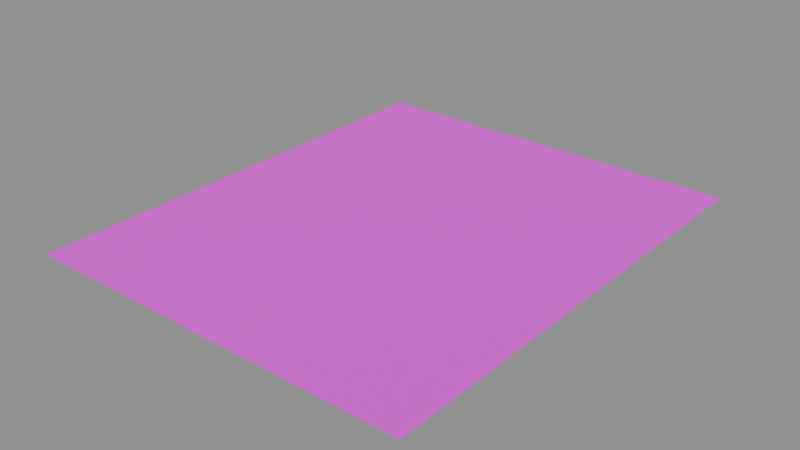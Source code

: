 # Source: ParkingDecal.blend  (saved by Blender 5.2.45; exported with 4.5.12 LTS)
import bpy
from mathutils import Matrix  # noqa: F401  (used for matrix-valued properties, if any)

bpy.ops.wm.read_factory_settings(use_empty=True)
scene = bpy.context.scene
scene.name = 'ParkingDecal'

# ---- images (referenced by path relative to the original .blend; pixels are not part of the script)
import os
ASSET_DIR = os.environ.get("B2B_ASSET_DIR", "")  # directory of the original .blend (textures are referenced by path, not embedded)
HERE = os.path.dirname(os.path.abspath(__file__))  # packed textures are extracted next to this script under _unpacked/

def load_image(name, relpath, width, height, colorspace="sRGB"):
    """Load a texture the original file referenced (path relative to the .blend, or extracted next to this script)."""
    p = next((c for c in (os.path.join(HERE, relpath), os.path.join(ASSET_DIR, relpath)) if relpath and os.path.exists(c)), "")
    if p:
        img = bpy.data.images.load(p, check_existing=True)
        img.name = name
    else:  # same state as the original file: an image datablock whose file is absent (Cycles renders it pink)
        img = bpy.data.images.new(name, width, height)
        img.source = "FILE"
        img.filepath = "//" + (relpath or name)
    img.colorspace_settings.name = colorspace
    return img
img_fuelstop04_atlas_png = load_image('FuelStop04_Atlas.png', 'FuelStop04_Atlas.png', 1024, 1024, 'sRGB')

# ---- materials (node trees are filled in below, after node groups)
mat_fuelstop04_atlas = bpy.data.materials.new('FuelStop04_Atlas')

# ---- material node trees
mat_fuelstop04_atlas.use_nodes = True; mat_fuelstop04_atlas.node_tree.nodes.clear()
_N = mat_fuelstop04_atlas.node_tree.nodes; _L = mat_fuelstop04_atlas.node_tree.links
n0 = _N.new('ShaderNodeOutputMaterial'); n0.name = 'Material Output'; n0.location = (0, 0)
n1 = _N.new('ShaderNodeBsdfPrincipled'); n1.name = 'Principled BSDF'; n1.location = (0, 0)
n1.inputs[2].default_value = 0.92
n1.inputs[10].default_value = 0.005
n2 = _N.new('ShaderNodeTexImage'); n2.name = 'Image Texture'; n2.location = (0, 0)
n2.image = img_fuelstop04_atlas_png
n2.interpolation = 'Closest'
n2.extension = 'EXTEND'
n3 = _N.new('ShaderNodeVertexColor'); n3.name = 'Color Attribute'; n3.location = (0, 0)
n3.layer_name = 'Color'
n4 = _N.new('ShaderNodeMath'); n4.name = 'Math'; n4.location = (0, 0)
n4.operation = 'MULTIPLY'
n4.inputs[1].default_value = 2.0
_L.new(n2.outputs[0], n1.inputs[0])
_L.new(n2.outputs[1], n1.inputs[4])
_L.new(n2.outputs[0], n1.inputs[27])
_L.new(n3.outputs[1], n4.inputs[0])
_L.new(n4.outputs[0], n1.inputs[28])
_L.new(n1.outputs[0], n0.inputs[0])
n0.is_active_output = True

# ---- meshes
me_parkingdecal = bpy.data.meshes.new('ParkingDecal')
me_parkingdecal.from_pydata([(-5.0, -6.0, 0.0), (5.0, -6.0, 0.0), (5.0, 6.0, 0.0), (-5.0, 6.0, 0.0)], [], [(0, 1, 2, 3)])
_uv = me_parkingdecal.uv_layers.new(name='AtlasUV')
_uv.uv.foreach_set('vector', [0.003906, 0.003906, 0.2461, 0.003906, 0.2461, 0.2461, 0.003906, 0.2461])
_ca = me_parkingdecal.color_attributes.new('Color', 'FLOAT_COLOR', 'CORNER')
_ca.data.foreach_set('color', [1.0, 1.0, 1.0, 0.0, 1.0, 1.0, 1.0, 0.0, 1.0, 1.0, 1.0, 0.0, 1.0, 1.0, 1.0, 0.0])
me_parkingdecal.materials.append(mat_fuelstop04_atlas)
me_parkingdecal.update()

# ---- objects
ob_parkingdecal = bpy.data.objects.new('ParkingDecal', me_parkingdecal)

# ---- transforms, parenting, visibility, modifiers, constraints
ob_parkingdecal.location = (0.0, 0.0, 0.0)

# ---- collection membership
scene.collection.objects.link(ob_parkingdecal)

# ---- scene / render settings (as saved in the file)
scene.frame_start = 1; scene.frame_end = 250; scene.frame_set(1)
scene.render.engine = 'BLENDER_EEVEE_NEXT'
scene.render.image_settings.exr_codec = 'NONE'
scene.render.use_bake_clear = False
scene.render.bake_margin = 0
scene.render.bake_bias = 0.0
scene.render.bake_samples = 0
scene.render.simplify_subdivision_render = 0
scene.render.simplify_child_particles_render = 0.0
scene.render.compositor_device = 'GPU'
scene.eevee.use_volume_custom_range = False
scene.eevee.gtao_distance = 0.0
scene.eevee.use_fast_gi = False
scene.eevee.fast_gi_thickness_near = 0.1
scene.eevee.fast_gi_thickness_far = 0.0
scene.eevee.ray_tracing_options.screen_trace_thickness = 0.1
bpy.context.view_layer.update()

# ---- added for rendering (the .blend has no active camera and no usable light): camera, sun + grey world if the file has none
cam_auto = bpy.data.cameras.new('AutoCamera')
cam_auto.lens = 50.0
cam_auto.sensor_width = 36.0
cam_auto.clip_end = 1000.0
ob_auto_camera = bpy.data.objects.new('AutoCamera', cam_auto)
scene.collection.objects.link(ob_auto_camera)
ob_auto_camera.location = (14.4525, -17.343, 11.562)
ob_auto_camera.rotation_euler = (1.09748, -7.21219e-08, 0.694738)
scene.camera = ob_auto_camera
light_auto_sun = bpy.data.lights.new('AutoSun', 'SUN')
light_auto_sun.energy = 3.0
light_auto_sun.angle = 0.0523599
ob_auto_sun = bpy.data.objects.new('AutoSun', light_auto_sun)
scene.collection.objects.link(ob_auto_sun)
ob_auto_sun.rotation_euler = (0.872665, 0.174533, 0.523599)
if scene.world is None:
    world_auto = bpy.data.worlds.new('AutoWorld')
    world_auto.color = (0.3, 0.3, 0.3)
    scene.world = world_auto
bpy.context.view_layer.update()
